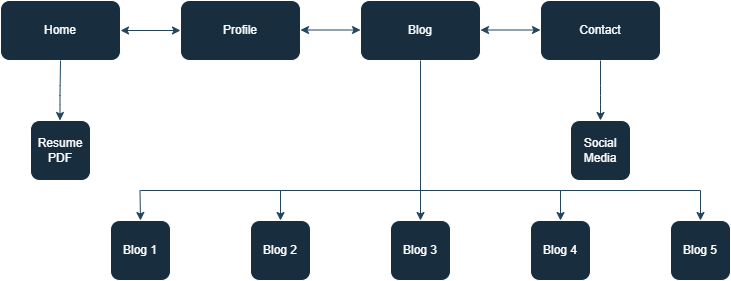

The diagram above was exported from draw.io. Its source (the exported page's mxGraphModel, read from the mxfile embedded in the PNG):
<mxGraphModel dx="2284" dy="796" grid="1" gridSize="10" guides="1" tooltips="1" connect="1" arrows="1" fold="1" page="1" pageScale="1" pageWidth="850" pageHeight="1100" math="0" shadow="0">
  <root>
    <mxCell id="0" />
    <mxCell id="1" parent="0" />
    <mxCell id="yJr9uB3IMMsccWK9NMhz-3" value="Home" style="rounded=1;whiteSpace=wrap;html=1;labelBackgroundColor=none;fillColor=#182E3E;strokeColor=#FFFFFF;fontColor=#FFFFFF;" vertex="1" parent="1">
      <mxGeometry x="-800" y="160" width="120" height="60" as="geometry" />
    </mxCell>
    <mxCell id="yJr9uB3IMMsccWK9NMhz-4" value="Profile" style="rounded=1;whiteSpace=wrap;html=1;labelBackgroundColor=none;fillColor=#182E3E;strokeColor=#FFFFFF;fontColor=#FFFFFF;" vertex="1" parent="1">
      <mxGeometry x="-620" y="160" width="120" height="60" as="geometry" />
    </mxCell>
    <mxCell id="yJr9uB3IMMsccWK9NMhz-5" value="Blog" style="rounded=1;whiteSpace=wrap;html=1;labelBackgroundColor=none;fillColor=#182E3E;strokeColor=#FFFFFF;fontColor=#FFFFFF;" vertex="1" parent="1">
      <mxGeometry x="-440" y="160" width="120" height="60" as="geometry" />
    </mxCell>
    <mxCell id="yJr9uB3IMMsccWK9NMhz-7" value="Contact" style="rounded=1;whiteSpace=wrap;html=1;labelBackgroundColor=none;fillColor=#182E3E;strokeColor=#FFFFFF;fontColor=#FFFFFF;" vertex="1" parent="1">
      <mxGeometry x="-260" y="160" width="120" height="60" as="geometry" />
    </mxCell>
    <mxCell id="yJr9uB3IMMsccWK9NMhz-8" value="" style="endArrow=classic;startArrow=classic;html=1;rounded=1;labelBackgroundColor=none;strokeColor=#23445D;fontColor=default;" edge="1" parent="1">
      <mxGeometry width="50" height="50" relative="1" as="geometry">
        <mxPoint x="-680" y="190" as="sourcePoint" />
        <mxPoint x="-620" y="190" as="targetPoint" />
        <Array as="points" />
      </mxGeometry>
    </mxCell>
    <mxCell id="yJr9uB3IMMsccWK9NMhz-9" value="" style="endArrow=classic;startArrow=classic;html=1;rounded=1;labelBackgroundColor=none;strokeColor=#23445D;fontColor=default;" edge="1" parent="1">
      <mxGeometry width="50" height="50" relative="1" as="geometry">
        <mxPoint x="-500" y="189.5" as="sourcePoint" />
        <mxPoint x="-440" y="189.5" as="targetPoint" />
        <Array as="points" />
      </mxGeometry>
    </mxCell>
    <mxCell id="yJr9uB3IMMsccWK9NMhz-10" value="" style="endArrow=classic;startArrow=classic;html=1;rounded=1;labelBackgroundColor=none;strokeColor=#23445D;fontColor=default;" edge="1" parent="1">
      <mxGeometry width="50" height="50" relative="1" as="geometry">
        <mxPoint x="-320" y="189.5" as="sourcePoint" />
        <mxPoint x="-260" y="189.5" as="targetPoint" />
        <Array as="points" />
      </mxGeometry>
    </mxCell>
    <mxCell id="yJr9uB3IMMsccWK9NMhz-11" value="Resume PDF" style="rounded=1;whiteSpace=wrap;html=1;labelBackgroundColor=none;fillColor=#182E3E;strokeColor=#FFFFFF;fontColor=#FFFFFF;" vertex="1" parent="1">
      <mxGeometry x="-770" y="280" width="60" height="60" as="geometry" />
    </mxCell>
    <mxCell id="yJr9uB3IMMsccWK9NMhz-12" value="Blog 1" style="rounded=1;whiteSpace=wrap;html=1;labelBackgroundColor=none;fillColor=#182E3E;strokeColor=#FFFFFF;fontColor=#FFFFFF;" vertex="1" parent="1">
      <mxGeometry x="-690" y="380" width="60" height="60" as="geometry" />
    </mxCell>
    <mxCell id="yJr9uB3IMMsccWK9NMhz-13" value="Blog 2" style="rounded=1;whiteSpace=wrap;html=1;labelBackgroundColor=none;fillColor=#182E3E;strokeColor=#FFFFFF;fontColor=#FFFFFF;" vertex="1" parent="1">
      <mxGeometry x="-550" y="380" width="60" height="60" as="geometry" />
    </mxCell>
    <mxCell id="yJr9uB3IMMsccWK9NMhz-14" value="Blog 3" style="rounded=1;whiteSpace=wrap;html=1;labelBackgroundColor=none;fillColor=#182E3E;strokeColor=#FFFFFF;fontColor=#FFFFFF;" vertex="1" parent="1">
      <mxGeometry x="-410" y="380" width="60" height="60" as="geometry" />
    </mxCell>
    <mxCell id="yJr9uB3IMMsccWK9NMhz-15" value="Blog 4" style="rounded=1;whiteSpace=wrap;html=1;labelBackgroundColor=none;fillColor=#182E3E;strokeColor=#FFFFFF;fontColor=#FFFFFF;" vertex="1" parent="1">
      <mxGeometry x="-270" y="380" width="60" height="60" as="geometry" />
    </mxCell>
    <mxCell id="yJr9uB3IMMsccWK9NMhz-16" value="Blog 5" style="rounded=1;whiteSpace=wrap;html=1;labelBackgroundColor=none;fillColor=#182E3E;strokeColor=#FFFFFF;fontColor=#FFFFFF;" vertex="1" parent="1">
      <mxGeometry x="-130" y="380" width="60" height="60" as="geometry" />
    </mxCell>
    <mxCell id="yJr9uB3IMMsccWK9NMhz-17" value="" style="endArrow=classic;html=1;rounded=1;exitX=0.5;exitY=1;exitDx=0;exitDy=0;labelBackgroundColor=none;strokeColor=#23445D;fontColor=default;" edge="1" parent="1" source="yJr9uB3IMMsccWK9NMhz-3">
      <mxGeometry width="50" height="50" relative="1" as="geometry">
        <mxPoint x="-740.5" y="225" as="sourcePoint" />
        <mxPoint x="-740.5" y="280" as="targetPoint" />
        <Array as="points">
          <mxPoint x="-740.5" y="255" />
        </Array>
      </mxGeometry>
    </mxCell>
    <mxCell id="yJr9uB3IMMsccWK9NMhz-19" value="" style="endArrow=classic;html=1;rounded=1;entryX=0.5;entryY=0;entryDx=0;entryDy=0;exitX=0.5;exitY=1;exitDx=0;exitDy=0;labelBackgroundColor=none;strokeColor=#23445D;fontColor=default;" edge="1" parent="1" source="yJr9uB3IMMsccWK9NMhz-5" target="yJr9uB3IMMsccWK9NMhz-14">
      <mxGeometry width="50" height="50" relative="1" as="geometry">
        <mxPoint x="-380" y="350" as="sourcePoint" />
        <mxPoint x="-380.5" y="300" as="targetPoint" />
      </mxGeometry>
    </mxCell>
    <mxCell id="yJr9uB3IMMsccWK9NMhz-20" value="" style="endArrow=none;html=1;rounded=1;labelBackgroundColor=none;strokeColor=#23445D;fontColor=default;" edge="1" parent="1">
      <mxGeometry width="50" height="50" relative="1" as="geometry">
        <mxPoint x="-660" y="350" as="sourcePoint" />
        <mxPoint x="-100" y="350" as="targetPoint" />
      </mxGeometry>
    </mxCell>
    <mxCell id="yJr9uB3IMMsccWK9NMhz-21" value="" style="endArrow=classic;html=1;rounded=1;labelBackgroundColor=none;strokeColor=#23445D;fontColor=default;" edge="1" parent="1">
      <mxGeometry width="50" height="50" relative="1" as="geometry">
        <mxPoint x="-660.5" y="350" as="sourcePoint" />
        <mxPoint x="-660" y="380" as="targetPoint" />
      </mxGeometry>
    </mxCell>
    <mxCell id="yJr9uB3IMMsccWK9NMhz-23" value="" style="endArrow=classic;html=1;rounded=1;entryX=0.5;entryY=0;entryDx=0;entryDy=0;labelBackgroundColor=none;strokeColor=#23445D;fontColor=default;" edge="1" parent="1">
      <mxGeometry width="50" height="50" relative="1" as="geometry">
        <mxPoint x="-520" y="350" as="sourcePoint" />
        <mxPoint x="-520" y="380" as="targetPoint" />
      </mxGeometry>
    </mxCell>
    <mxCell id="yJr9uB3IMMsccWK9NMhz-24" value="" style="endArrow=classic;html=1;rounded=1;entryX=0.5;entryY=0;entryDx=0;entryDy=0;labelBackgroundColor=none;strokeColor=#23445D;fontColor=default;" edge="1" parent="1">
      <mxGeometry width="50" height="50" relative="1" as="geometry">
        <mxPoint x="-240" y="350" as="sourcePoint" />
        <mxPoint x="-240" y="380" as="targetPoint" />
      </mxGeometry>
    </mxCell>
    <mxCell id="yJr9uB3IMMsccWK9NMhz-25" value="" style="endArrow=classic;html=1;rounded=1;entryX=0.5;entryY=0;entryDx=0;entryDy=0;labelBackgroundColor=none;strokeColor=#23445D;fontColor=default;" edge="1" parent="1">
      <mxGeometry width="50" height="50" relative="1" as="geometry">
        <mxPoint x="-100" y="350" as="sourcePoint" />
        <mxPoint x="-100" y="380" as="targetPoint" />
      </mxGeometry>
    </mxCell>
    <mxCell id="yJr9uB3IMMsccWK9NMhz-26" value="" style="endArrow=classic;html=1;rounded=1;exitX=0.5;exitY=1;exitDx=0;exitDy=0;labelBackgroundColor=none;strokeColor=#23445D;fontColor=default;" edge="1" parent="1" source="yJr9uB3IMMsccWK9NMhz-7">
      <mxGeometry width="50" height="50" relative="1" as="geometry">
        <mxPoint x="-59.5" y="230" as="sourcePoint" />
        <mxPoint x="-200" y="280" as="targetPoint" />
        <Array as="points">
          <mxPoint x="-200" y="255" />
        </Array>
      </mxGeometry>
    </mxCell>
    <mxCell id="yJr9uB3IMMsccWK9NMhz-27" value="Social Media" style="rounded=1;whiteSpace=wrap;html=1;labelBackgroundColor=none;fillColor=#182E3E;strokeColor=#FFFFFF;fontColor=#FFFFFF;" vertex="1" parent="1">
      <mxGeometry x="-230" y="280" width="60" height="60" as="geometry" />
    </mxCell>
  </root>
</mxGraphModel>